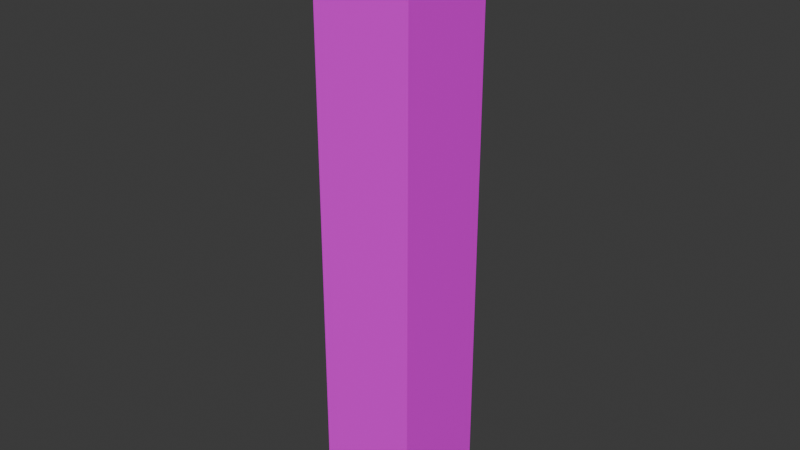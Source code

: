 # Source: STRUCTURE_Pillar_.5x.5x3.blend  (saved by Blender 5.0.119; exported with 4.5.12 LTS)
import bpy
from mathutils import Matrix  # noqa: F401  (used for matrix-valued properties, if any)

bpy.ops.wm.read_factory_settings(use_empty=True)
scene = bpy.context.scene
scene.name = 'Scene'

# ---- collections
col_collection = bpy.data.collections.new('Collection'); scene.collection.children.link(col_collection)

# ---- images (referenced by path relative to the original .blend; pixels are not part of the script)
import os
ASSET_DIR = os.environ.get("B2B_ASSET_DIR", "")  # directory of the original .blend (textures are referenced by path, not embedded)
HERE = os.path.dirname(os.path.abspath(__file__))  # packed textures are extracted next to this script under _unpacked/

def load_image(name, relpath, width, height, colorspace="sRGB"):
    """Load a texture the original file referenced (path relative to the .blend, or extracted next to this script)."""
    p = next((c for c in (os.path.join(HERE, relpath), os.path.join(ASSET_DIR, relpath)) if relpath and os.path.exists(c)), "")
    if p:
        img = bpy.data.images.load(p, check_existing=True)
        img.name = name
    else:  # same state as the original file: an image datablock whose file is absent (Cycles renders it pink)
        img = bpy.data.images.new(name, width, height)
        img.source = "FILE"
        img.filepath = "//" + (relpath or name)
    img.colorspace_settings.name = colorspace
    return img
img_base_png = load_image('base.png', 'base.png', 1024, 1024, 'sRGB')

# ---- materials (node trees are filled in below, after node groups)
mat_structure_pillar__5x_5x3 = bpy.data.materials.new('STRUCTURE_Pillar_.5x.5x3')
mat_structure_pillar__5x_5x3.alpha_threshold = 0.0
mat_structure_pillar__5x_5x3.use_backface_culling_lightprobe_volume = False
mat_structure_pillar__5x_5x3.roughness = 0.5
mat_structure_pillar__5x_5x3.line_color = (0.0, 0.0, 0.0, 1.0)

# ---- material node trees
mat_structure_pillar__5x_5x3.use_nodes = True; mat_structure_pillar__5x_5x3.node_tree.nodes.clear()

# ---- world
world_world = bpy.data.worlds.new('World'); scene.world = world_world
world_world.use_nodes = True; world_world.node_tree.nodes.clear()
_N = world_world.node_tree.nodes; _L = world_world.node_tree.links
n0 = _N.new('ShaderNodeOutputWorld'); n0.name = 'World Output'; n0.location = (200, 100)
n1 = _N.new('ShaderNodeBackground'); n1.name = 'Background'; n1.location = (-200, 100)
n1.inputs[0].default_value = (0.05088, 0.05088, 0.05088, 1.0)
_L.new(n1.outputs[0], n0.inputs[0])
n0.is_active_output = True
world_world.color = (0.05088, 0.05088, 0.05088)
world_world.sun_shadow_jitter_overblur = 0.0

# ---- meshes
me_structure_pillar__5x_5x3 = bpy.data.meshes.new('STRUCTURE_Pillar_.5x.5x3')
me_structure_pillar__5x_5x3.from_pydata([(-0.25, 0.0, 0.0), (-0.25, 0.0, 3.0), (-0.25, 0.5, 0.0), (-0.25, 0.5, 3.0), (0.25, 0.0, 0.0), (0.25, 0.0, 3.0), (0.25, 0.5, 0.0), (0.25, 0.5, 3.0)], [], [(0, 1, 3, 2), (2, 3, 7, 6), (6, 7, 5, 4), (4, 5, 1, 0), (2, 6, 4, 0), (7, 3, 1, 5)])
_uv = me_structure_pillar__5x_5x3.uv_layers.new(name='UVMap')
_uv.uv.foreach_set('vector', [0.6667, 5.699e-09, 0.6667, 1.0, 0.5, 1.0, 0.5, 2.533e-09, 0.5, 2.533e-09, 0.5, 1.0, 0.3333, 1.0, 0.3333, 0.0, 1.0, 1.076e-08, 1.0, 1.0, 0.8333, 1.0, 0.8333, 8.231e-09, 0.8333, 8.231e-09, 0.8333, 1.0, 0.6667, 1.0, 0.6667, 5.699e-09, 1.0, 0.0, 1.0, 0.1667, 0.8333, 0.1667, 0.8333, 1.49e-08, 1.0, 0.0, 1.0, 0.1667, 0.8333, 0.1667, 0.8333, 8.833e-08])
me_structure_pillar__5x_5x3.materials.append(mat_structure_pillar__5x_5x3)
me_structure_pillar__5x_5x3.update()

# ---- objects
ob_structure_pillar__5x_5x3_col = bpy.data.objects.new('STRUCTURE_Pillar_.5x.5x3-col', me_structure_pillar__5x_5x3)
_N = mat_structure_pillar__5x_5x3.node_tree.nodes; _L = mat_structure_pillar__5x_5x3.node_tree.links
n0 = _N.new('ShaderNodeOutputMaterial'); n0.name = 'Material Output'; n0.location = (599, 167)
n1 = _N.new('ShaderNodeBsdfPrincipled'); n1.name = 'Principled BSDF'; n1.location = (332, 169)
n2 = _N.new('ShaderNodeTexCoord'); n2.name = 'Texture Coordinate'; n2.location = (-339, 127)
n2.object = None
n3 = _N.new('ShaderNodeMapping'); n3.name = 'Mapping'; n3.location = (-141, 171)
n3.inputs[3].default_value = (3.0, 3.0, 3.0)
n4 = _N.new('ShaderNodeTexImage'); n4.name = 'Image Texture'; n4.location = (49, 159)
n4.image = img_base_png
_L.new(n1.outputs[0], n0.inputs[0])
_L.new(n4.outputs[0], n1.inputs[0])
_L.new(n3.outputs[0], n4.inputs[0])
_L.new(n2.outputs[2], n3.inputs[0])
n0.is_active_output = True

# ---- transforms, parenting, visibility, modifiers, constraints
ob_structure_pillar__5x_5x3_col.location = (0.0, 0.0, 0.0)

# ---- collection membership
col_collection.objects.link(ob_structure_pillar__5x_5x3_col)

# ---- scene / render settings (as saved in the file)
scene.frame_start = 1; scene.frame_end = 250; scene.frame_set(1)
scene.render.engine = 'BLENDER_EEVEE_NEXT'
scene.render.bake_bias = 0.0
scene.render.bake_samples = 0
scene.cycles.sampling_pattern = 'TABULATED_SOBOL'
scene.eevee.use_volume_custom_range = False
bpy.context.view_layer.update()

# ---- added for rendering (the .blend has no active camera and no usable light): camera, sun
cam_auto = bpy.data.cameras.new('AutoCamera')
cam_auto.lens = 50.0
cam_auto.sensor_width = 36.0
cam_auto.clip_end = 1000.0
ob_auto_camera = bpy.data.objects.new('AutoCamera', cam_auto)
scene.collection.objects.link(ob_auto_camera)
ob_auto_camera.location = (2.85173, -3.17208, 3.78139)
ob_auto_camera.rotation_euler = (1.09748, -7.21219e-08, 0.694738)
scene.camera = ob_auto_camera
light_auto_sun = bpy.data.lights.new('AutoSun', 'SUN')
light_auto_sun.energy = 3.0
light_auto_sun.angle = 0.0523599
ob_auto_sun = bpy.data.objects.new('AutoSun', light_auto_sun)
scene.collection.objects.link(ob_auto_sun)
ob_auto_sun.rotation_euler = (0.872665, 0.174533, 0.523599)
bpy.context.view_layer.update()
